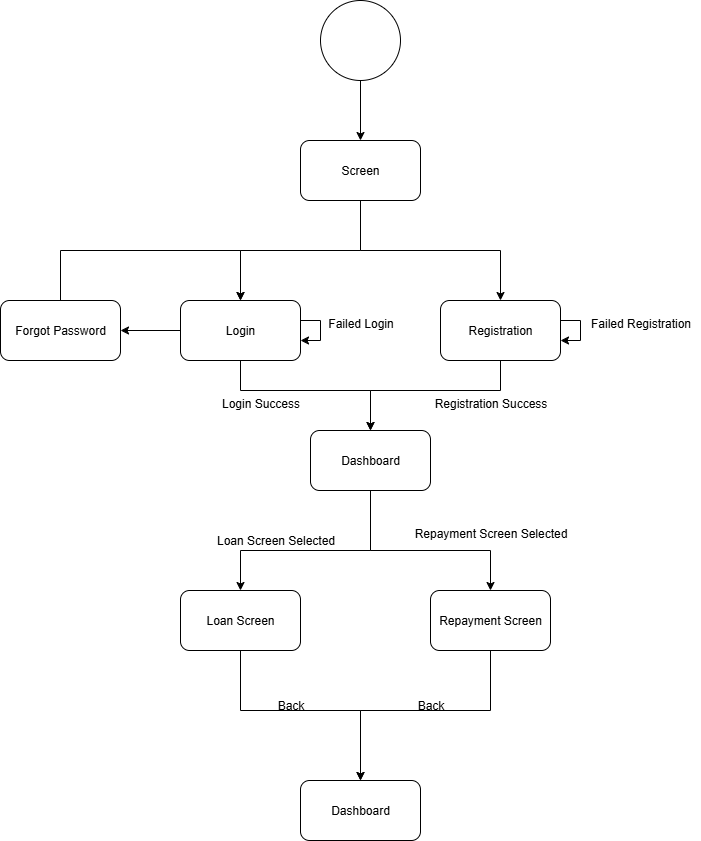

The diagram above was exported from draw.io. Its source (the exported page's mxGraphModel, read from the mxfile embedded in the PNG):
<mxGraphModel dx="1382" dy="790" grid="1" gridSize="10" guides="1" tooltips="1" connect="1" arrows="1" fold="1" page="1" pageScale="1" pageWidth="850" pageHeight="1100" math="0" shadow="0">
  <root>
    <mxCell id="0" />
    <mxCell id="1" parent="0" />
    <mxCell id="ctsIGF38T5XNqZwwr2aX-36" style="edgeStyle=orthogonalEdgeStyle;rounded=0;orthogonalLoop=1;jettySize=auto;html=1;" edge="1" parent="1" source="ctsIGF38T5XNqZwwr2aX-34" target="ctsIGF38T5XNqZwwr2aX-35">
      <mxGeometry relative="1" as="geometry" />
    </mxCell>
    <mxCell id="ctsIGF38T5XNqZwwr2aX-34" value="" style="ellipse;whiteSpace=wrap;html=1;aspect=fixed;" vertex="1" parent="1">
      <mxGeometry x="360" y="10" width="80" height="80" as="geometry" />
    </mxCell>
    <mxCell id="ctsIGF38T5XNqZwwr2aX-46" style="edgeStyle=orthogonalEdgeStyle;rounded=0;orthogonalLoop=1;jettySize=auto;html=1;" edge="1" parent="1" source="ctsIGF38T5XNqZwwr2aX-35" target="ctsIGF38T5XNqZwwr2aX-37">
      <mxGeometry relative="1" as="geometry" />
    </mxCell>
    <mxCell id="ctsIGF38T5XNqZwwr2aX-47" style="edgeStyle=orthogonalEdgeStyle;rounded=0;orthogonalLoop=1;jettySize=auto;html=1;" edge="1" parent="1" source="ctsIGF38T5XNqZwwr2aX-35" target="ctsIGF38T5XNqZwwr2aX-38">
      <mxGeometry relative="1" as="geometry">
        <Array as="points">
          <mxPoint x="400" y="260" />
          <mxPoint x="540" y="260" />
        </Array>
      </mxGeometry>
    </mxCell>
    <mxCell id="ctsIGF38T5XNqZwwr2aX-35" value="Screen" style="rounded=1;whiteSpace=wrap;html=1;" vertex="1" parent="1">
      <mxGeometry x="340" y="150" width="120" height="60" as="geometry" />
    </mxCell>
    <mxCell id="ctsIGF38T5XNqZwwr2aX-48" style="edgeStyle=orthogonalEdgeStyle;rounded=0;orthogonalLoop=1;jettySize=auto;html=1;" edge="1" parent="1" source="ctsIGF38T5XNqZwwr2aX-37" target="ctsIGF38T5XNqZwwr2aX-42">
      <mxGeometry relative="1" as="geometry" />
    </mxCell>
    <mxCell id="ctsIGF38T5XNqZwwr2aX-58" style="edgeStyle=orthogonalEdgeStyle;rounded=0;orthogonalLoop=1;jettySize=auto;html=1;" edge="1" parent="1" source="ctsIGF38T5XNqZwwr2aX-37" target="ctsIGF38T5XNqZwwr2aX-39">
      <mxGeometry relative="1" as="geometry">
        <Array as="points">
          <mxPoint x="280" y="400" />
          <mxPoint x="410" y="400" />
        </Array>
      </mxGeometry>
    </mxCell>
    <mxCell id="ctsIGF38T5XNqZwwr2aX-37" value="Login" style="rounded=1;whiteSpace=wrap;html=1;" vertex="1" parent="1">
      <mxGeometry x="220" y="310" width="120" height="60" as="geometry" />
    </mxCell>
    <mxCell id="ctsIGF38T5XNqZwwr2aX-59" style="edgeStyle=orthogonalEdgeStyle;rounded=0;orthogonalLoop=1;jettySize=auto;html=1;" edge="1" parent="1" source="ctsIGF38T5XNqZwwr2aX-38" target="ctsIGF38T5XNqZwwr2aX-39">
      <mxGeometry relative="1" as="geometry">
        <Array as="points">
          <mxPoint x="540" y="400" />
          <mxPoint x="410" y="400" />
        </Array>
      </mxGeometry>
    </mxCell>
    <mxCell id="ctsIGF38T5XNqZwwr2aX-38" value="Registration" style="rounded=1;whiteSpace=wrap;html=1;" vertex="1" parent="1">
      <mxGeometry x="480" y="310" width="120" height="60" as="geometry" />
    </mxCell>
    <mxCell id="ctsIGF38T5XNqZwwr2aX-62" style="edgeStyle=orthogonalEdgeStyle;rounded=0;orthogonalLoop=1;jettySize=auto;html=1;" edge="1" parent="1" source="ctsIGF38T5XNqZwwr2aX-39" target="ctsIGF38T5XNqZwwr2aX-40">
      <mxGeometry relative="1" as="geometry">
        <Array as="points">
          <mxPoint x="410" y="560" />
          <mxPoint x="280" y="560" />
        </Array>
      </mxGeometry>
    </mxCell>
    <mxCell id="ctsIGF38T5XNqZwwr2aX-63" style="edgeStyle=orthogonalEdgeStyle;rounded=0;orthogonalLoop=1;jettySize=auto;html=1;" edge="1" parent="1" source="ctsIGF38T5XNqZwwr2aX-39" target="ctsIGF38T5XNqZwwr2aX-41">
      <mxGeometry relative="1" as="geometry">
        <Array as="points">
          <mxPoint x="410" y="560" />
          <mxPoint x="530" y="560" />
        </Array>
      </mxGeometry>
    </mxCell>
    <mxCell id="ctsIGF38T5XNqZwwr2aX-39" value="Dashboard" style="rounded=1;whiteSpace=wrap;html=1;" vertex="1" parent="1">
      <mxGeometry x="350" y="440" width="120" height="60" as="geometry" />
    </mxCell>
    <mxCell id="ctsIGF38T5XNqZwwr2aX-66" style="edgeStyle=orthogonalEdgeStyle;rounded=0;orthogonalLoop=1;jettySize=auto;html=1;" edge="1" parent="1" source="ctsIGF38T5XNqZwwr2aX-40" target="ctsIGF38T5XNqZwwr2aX-43">
      <mxGeometry relative="1" as="geometry">
        <Array as="points">
          <mxPoint x="280" y="720" />
          <mxPoint x="400" y="720" />
        </Array>
      </mxGeometry>
    </mxCell>
    <mxCell id="ctsIGF38T5XNqZwwr2aX-40" value="Loan Screen" style="rounded=1;whiteSpace=wrap;html=1;" vertex="1" parent="1">
      <mxGeometry x="220" y="600" width="120" height="60" as="geometry" />
    </mxCell>
    <mxCell id="ctsIGF38T5XNqZwwr2aX-67" style="edgeStyle=orthogonalEdgeStyle;rounded=0;orthogonalLoop=1;jettySize=auto;html=1;" edge="1" parent="1" source="ctsIGF38T5XNqZwwr2aX-41" target="ctsIGF38T5XNqZwwr2aX-43">
      <mxGeometry relative="1" as="geometry">
        <Array as="points">
          <mxPoint x="530" y="720" />
          <mxPoint x="400" y="720" />
        </Array>
      </mxGeometry>
    </mxCell>
    <mxCell id="ctsIGF38T5XNqZwwr2aX-41" value="Repayment Screen" style="rounded=1;whiteSpace=wrap;html=1;" vertex="1" parent="1">
      <mxGeometry x="470" y="600" width="120" height="60" as="geometry" />
    </mxCell>
    <mxCell id="ctsIGF38T5XNqZwwr2aX-57" style="edgeStyle=orthogonalEdgeStyle;rounded=0;orthogonalLoop=1;jettySize=auto;html=1;" edge="1" parent="1" source="ctsIGF38T5XNqZwwr2aX-42" target="ctsIGF38T5XNqZwwr2aX-37">
      <mxGeometry relative="1" as="geometry">
        <Array as="points">
          <mxPoint x="100" y="260" />
          <mxPoint x="280" y="260" />
        </Array>
      </mxGeometry>
    </mxCell>
    <mxCell id="ctsIGF38T5XNqZwwr2aX-42" value="Forgot Password" style="rounded=1;whiteSpace=wrap;html=1;" vertex="1" parent="1">
      <mxGeometry x="40" y="310" width="120" height="60" as="geometry" />
    </mxCell>
    <mxCell id="ctsIGF38T5XNqZwwr2aX-43" value="Dashboard" style="rounded=1;whiteSpace=wrap;html=1;" vertex="1" parent="1">
      <mxGeometry x="340" y="790" width="120" height="60" as="geometry" />
    </mxCell>
    <mxCell id="ctsIGF38T5XNqZwwr2aX-49" style="edgeStyle=orthogonalEdgeStyle;rounded=0;orthogonalLoop=1;jettySize=auto;html=1;" edge="1" parent="1" source="ctsIGF38T5XNqZwwr2aX-37" target="ctsIGF38T5XNqZwwr2aX-37">
      <mxGeometry relative="1" as="geometry" />
    </mxCell>
    <mxCell id="ctsIGF38T5XNqZwwr2aX-52" style="edgeStyle=orthogonalEdgeStyle;rounded=0;orthogonalLoop=1;jettySize=auto;html=1;" edge="1" parent="1" source="ctsIGF38T5XNqZwwr2aX-38" target="ctsIGF38T5XNqZwwr2aX-38">
      <mxGeometry relative="1" as="geometry" />
    </mxCell>
    <mxCell id="ctsIGF38T5XNqZwwr2aX-53" value="Failed Registration" style="text;html=1;align=center;verticalAlign=middle;resizable=0;points=[];autosize=1;strokeColor=none;fillColor=none;" vertex="1" parent="1">
      <mxGeometry x="620" y="318" width="120" height="30" as="geometry" />
    </mxCell>
    <mxCell id="ctsIGF38T5XNqZwwr2aX-56" value="Failed Login" style="text;html=1;align=center;verticalAlign=middle;resizable=0;points=[];autosize=1;strokeColor=none;fillColor=none;" vertex="1" parent="1">
      <mxGeometry x="355" y="318" width="90" height="30" as="geometry" />
    </mxCell>
    <mxCell id="ctsIGF38T5XNqZwwr2aX-60" value="Registration Success" style="text;html=1;align=center;verticalAlign=middle;resizable=0;points=[];autosize=1;strokeColor=none;fillColor=none;" vertex="1" parent="1">
      <mxGeometry x="460" y="398" width="140" height="30" as="geometry" />
    </mxCell>
    <mxCell id="ctsIGF38T5XNqZwwr2aX-61" value="Login Success" style="text;html=1;align=center;verticalAlign=middle;resizable=0;points=[];autosize=1;strokeColor=none;fillColor=none;" vertex="1" parent="1">
      <mxGeometry x="250" y="398" width="100" height="30" as="geometry" />
    </mxCell>
    <mxCell id="ctsIGF38T5XNqZwwr2aX-64" value="Loan Screen Selected" style="text;html=1;align=center;verticalAlign=middle;resizable=0;points=[];autosize=1;strokeColor=none;fillColor=none;" vertex="1" parent="1">
      <mxGeometry x="245" y="535" width="140" height="30" as="geometry" />
    </mxCell>
    <mxCell id="ctsIGF38T5XNqZwwr2aX-65" value="Repayment Screen Selected" style="text;html=1;align=center;verticalAlign=middle;resizable=0;points=[];autosize=1;strokeColor=none;fillColor=none;" vertex="1" parent="1">
      <mxGeometry x="440" y="528" width="180" height="30" as="geometry" />
    </mxCell>
    <mxCell id="ctsIGF38T5XNqZwwr2aX-68" value="Back" style="text;html=1;align=center;verticalAlign=middle;resizable=0;points=[];autosize=1;strokeColor=none;fillColor=none;" vertex="1" parent="1">
      <mxGeometry x="305" y="700" width="50" height="30" as="geometry" />
    </mxCell>
    <mxCell id="ctsIGF38T5XNqZwwr2aX-69" value="Back" style="text;html=1;align=center;verticalAlign=middle;resizable=0;points=[];autosize=1;strokeColor=none;fillColor=none;" vertex="1" parent="1">
      <mxGeometry x="445" y="700" width="50" height="30" as="geometry" />
    </mxCell>
  </root>
</mxGraphModel>